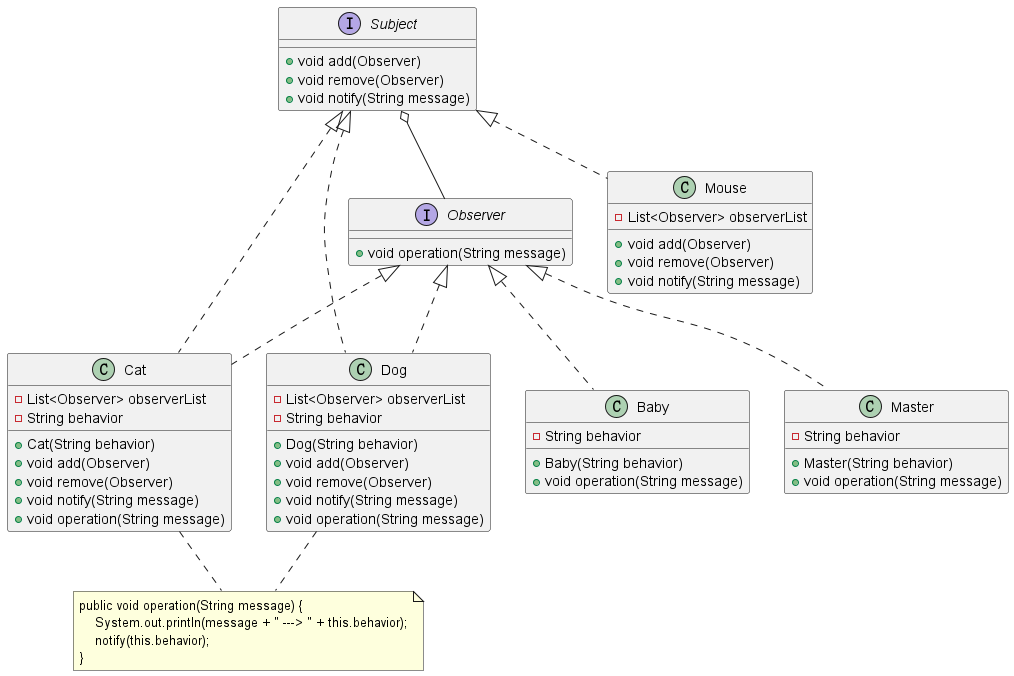

The diagram above was rendered by PlantUML. Its source (embedded in the PNG):
@startuml

Subject o-- Observer

interface Subject {
  +void add(Observer)
  +void remove(Observer)
  +void notify(String message)
}

interface Observer {
  +void operation(String message)
}

class Mouse implements Subject {
  -List<Observer> observerList

  +void add(Observer)
  +void remove(Observer)
  +void notify(String message)
}

class Cat implements Observer, Subject {
  -List<Observer> observerList
  -String behavior

  +Cat(String behavior)
  +void add(Observer)
  +void remove(Observer)
  +void notify(String message)
  +void operation(String message)
}

class Dog implements Observer, Subject {
  -List<Observer> observerList
  -String behavior

  +Dog(String behavior)
  +void add(Observer)
  +void remove(Observer)
  +void notify(String message)
  +void operation(String message)
}

class Baby implements Observer {
  -String behavior

  +Baby(String behavior)
  +void operation(String message)
}

class Master implements Observer {
  -String behavior

  +Master(String behavior)
  +void operation(String message)
}

note as N
    public void operation(String message) {
        System.out.println(message + " ---> " + this.behavior);
        notify(this.behavior);
    }
end note

Cat .. N
Dog .. N

@enduml